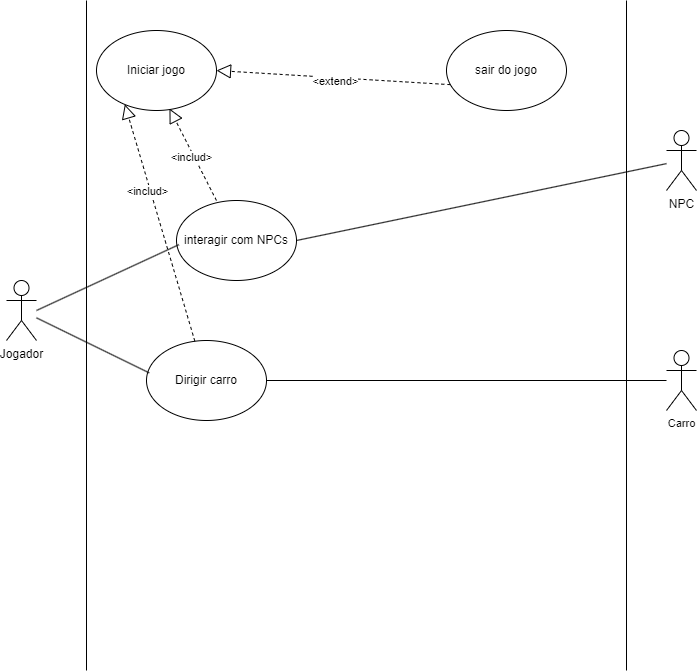

The diagram above was exported from draw.io. Its source (the exported page's mxGraphModel, read from the mxfile embedded in the PNG):
<mxGraphModel dx="1195" dy="652" grid="1" gridSize="10" guides="1" tooltips="1" connect="1" arrows="1" fold="1" page="1" pageScale="1" pageWidth="827" pageHeight="1169" math="0" shadow="0">
  <root>
    <mxCell id="WIyWlLk6GJQsqaUBKTNV-0" />
    <mxCell id="WIyWlLk6GJQsqaUBKTNV-1" parent="WIyWlLk6GJQsqaUBKTNV-0" />
    <mxCell id="I0ilLPRHbJpoaEVRRTIC-0" value="Jogador&lt;br&gt;" style="shape=umlActor;verticalLabelPosition=bottom;verticalAlign=top;html=1;outlineConnect=0;" vertex="1" parent="WIyWlLk6GJQsqaUBKTNV-1">
      <mxGeometry x="60" y="310" width="30" height="60" as="geometry" />
    </mxCell>
    <mxCell id="I0ilLPRHbJpoaEVRRTIC-1" value="NPC&lt;br&gt;" style="shape=umlActor;verticalLabelPosition=bottom;verticalAlign=top;html=1;outlineConnect=0;" vertex="1" parent="WIyWlLk6GJQsqaUBKTNV-1">
      <mxGeometry x="720" y="160" width="30" height="60" as="geometry" />
    </mxCell>
    <mxCell id="I0ilLPRHbJpoaEVRRTIC-2" value="" style="endArrow=none;html=1;rounded=0;" edge="1" parent="WIyWlLk6GJQsqaUBKTNV-1">
      <mxGeometry width="50" height="50" relative="1" as="geometry">
        <mxPoint x="140" y="700" as="sourcePoint" />
        <mxPoint x="140" y="30" as="targetPoint" />
      </mxGeometry>
    </mxCell>
    <mxCell id="I0ilLPRHbJpoaEVRRTIC-3" value="" style="endArrow=none;html=1;rounded=0;" edge="1" parent="WIyWlLk6GJQsqaUBKTNV-1">
      <mxGeometry width="50" height="50" relative="1" as="geometry">
        <mxPoint x="680" y="700" as="sourcePoint" />
        <mxPoint x="680" y="30" as="targetPoint" />
      </mxGeometry>
    </mxCell>
    <mxCell id="I0ilLPRHbJpoaEVRRTIC-11" value="Iniciar jogo" style="ellipse;whiteSpace=wrap;html=1;" vertex="1" parent="WIyWlLk6GJQsqaUBKTNV-1">
      <mxGeometry x="150" y="60" width="120" height="80" as="geometry" />
    </mxCell>
    <mxCell id="I0ilLPRHbJpoaEVRRTIC-12" value="sair do jogo" style="ellipse;whiteSpace=wrap;html=1;" vertex="1" parent="WIyWlLk6GJQsqaUBKTNV-1">
      <mxGeometry x="500" y="60" width="120" height="80" as="geometry" />
    </mxCell>
    <mxCell id="I0ilLPRHbJpoaEVRRTIC-13" value="interagir com NPCs" style="ellipse;whiteSpace=wrap;html=1;" vertex="1" parent="WIyWlLk6GJQsqaUBKTNV-1">
      <mxGeometry x="230" y="230" width="120" height="80" as="geometry" />
    </mxCell>
    <mxCell id="I0ilLPRHbJpoaEVRRTIC-15" value="" style="endArrow=block;dashed=1;endFill=0;endSize=12;html=1;rounded=0;entryX=0.608;entryY=0.975;entryDx=0;entryDy=0;entryPerimeter=0;exitX=0.333;exitY=0;exitDx=0;exitDy=0;exitPerimeter=0;" edge="1" parent="WIyWlLk6GJQsqaUBKTNV-1" source="I0ilLPRHbJpoaEVRRTIC-13" target="I0ilLPRHbJpoaEVRRTIC-11">
      <mxGeometry width="160" relative="1" as="geometry">
        <mxPoint x="160" y="220" as="sourcePoint" />
        <mxPoint x="320" y="220" as="targetPoint" />
      </mxGeometry>
    </mxCell>
    <mxCell id="I0ilLPRHbJpoaEVRRTIC-16" value="&amp;lt;includ&amp;gt;&lt;br&gt;" style="edgeLabel;html=1;align=center;verticalAlign=middle;resizable=0;points=[];" vertex="1" connectable="0" parent="I0ilLPRHbJpoaEVRRTIC-15">
      <mxGeometry x="-0.0216" y="2" relative="1" as="geometry">
        <mxPoint y="1" as="offset" />
      </mxGeometry>
    </mxCell>
    <mxCell id="I0ilLPRHbJpoaEVRRTIC-17" value="" style="endArrow=block;dashed=1;endFill=0;endSize=12;html=1;rounded=0;entryX=1;entryY=0.5;entryDx=0;entryDy=0;exitX=0.032;exitY=0.677;exitDx=0;exitDy=0;exitPerimeter=0;" edge="1" parent="WIyWlLk6GJQsqaUBKTNV-1" source="I0ilLPRHbJpoaEVRRTIC-12" target="I0ilLPRHbJpoaEVRRTIC-11">
      <mxGeometry width="160" relative="1" as="geometry">
        <mxPoint x="397" y="162" as="sourcePoint" />
        <mxPoint x="350" y="70" as="targetPoint" />
      </mxGeometry>
    </mxCell>
    <mxCell id="I0ilLPRHbJpoaEVRRTIC-18" value="&amp;lt;extend&amp;gt;&lt;br&gt;" style="edgeLabel;html=1;align=center;verticalAlign=middle;resizable=0;points=[];" vertex="1" connectable="0" parent="I0ilLPRHbJpoaEVRRTIC-17">
      <mxGeometry x="-0.0216" y="2" relative="1" as="geometry">
        <mxPoint y="1" as="offset" />
      </mxGeometry>
    </mxCell>
    <mxCell id="I0ilLPRHbJpoaEVRRTIC-19" value="Dirigir carro" style="ellipse;whiteSpace=wrap;html=1;" vertex="1" parent="WIyWlLk6GJQsqaUBKTNV-1">
      <mxGeometry x="200" y="370" width="120" height="80" as="geometry" />
    </mxCell>
    <mxCell id="I0ilLPRHbJpoaEVRRTIC-20" value="" style="endArrow=none;html=1;rounded=0;exitX=1;exitY=0.5;exitDx=0;exitDy=0;" edge="1" parent="WIyWlLk6GJQsqaUBKTNV-1" source="I0ilLPRHbJpoaEVRRTIC-13" target="I0ilLPRHbJpoaEVRRTIC-1">
      <mxGeometry width="50" height="50" relative="1" as="geometry">
        <mxPoint x="660" y="390" as="sourcePoint" />
        <mxPoint x="710" y="340" as="targetPoint" />
      </mxGeometry>
    </mxCell>
    <mxCell id="I0ilLPRHbJpoaEVRRTIC-21" value="" style="endArrow=none;html=1;rounded=0;entryX=0.02;entryY=0.552;entryDx=0;entryDy=0;entryPerimeter=0;" edge="1" parent="WIyWlLk6GJQsqaUBKTNV-1" target="I0ilLPRHbJpoaEVRRTIC-13">
      <mxGeometry width="50" height="50" relative="1" as="geometry">
        <mxPoint x="90" y="340" as="sourcePoint" />
        <mxPoint x="190" y="300" as="targetPoint" />
      </mxGeometry>
    </mxCell>
    <mxCell id="I0ilLPRHbJpoaEVRRTIC-22" value="" style="endArrow=none;html=1;rounded=0;entryX=0.023;entryY=0.405;entryDx=0;entryDy=0;entryPerimeter=0;" edge="1" parent="WIyWlLk6GJQsqaUBKTNV-1" source="I0ilLPRHbJpoaEVRRTIC-0" target="I0ilLPRHbJpoaEVRRTIC-19">
      <mxGeometry width="50" height="50" relative="1" as="geometry">
        <mxPoint x="380" y="420" as="sourcePoint" />
        <mxPoint x="430" y="370" as="targetPoint" />
      </mxGeometry>
    </mxCell>
    <mxCell id="I0ilLPRHbJpoaEVRRTIC-23" value="" style="endArrow=block;dashed=1;endFill=0;endSize=12;html=1;rounded=0;entryX=0.236;entryY=0.923;entryDx=0;entryDy=0;entryPerimeter=0;" edge="1" parent="WIyWlLk6GJQsqaUBKTNV-1" source="I0ilLPRHbJpoaEVRRTIC-19" target="I0ilLPRHbJpoaEVRRTIC-11">
      <mxGeometry width="160" relative="1" as="geometry">
        <mxPoint x="217" y="352" as="sourcePoint" />
        <mxPoint x="170" y="260" as="targetPoint" />
      </mxGeometry>
    </mxCell>
    <mxCell id="I0ilLPRHbJpoaEVRRTIC-24" value="&amp;lt;includ&amp;gt;&lt;br&gt;" style="edgeLabel;html=1;align=center;verticalAlign=middle;resizable=0;points=[];" vertex="1" connectable="0" parent="I0ilLPRHbJpoaEVRRTIC-23">
      <mxGeometry x="-0.0216" y="2" relative="1" as="geometry">
        <mxPoint x="-12" y="-35" as="offset" />
      </mxGeometry>
    </mxCell>
    <mxCell id="I0ilLPRHbJpoaEVRRTIC-25" value="Carro" style="shape=umlActor;verticalLabelPosition=bottom;verticalAlign=top;html=1;fontFamily=Helvetica;fontSize=11;fontColor=default;" vertex="1" parent="WIyWlLk6GJQsqaUBKTNV-1">
      <mxGeometry x="720" y="380" width="30" height="60" as="geometry" />
    </mxCell>
    <mxCell id="I0ilLPRHbJpoaEVRRTIC-32" value="" style="endArrow=none;html=1;rounded=0;exitX=1;exitY=0.5;exitDx=0;exitDy=0;" edge="1" parent="WIyWlLk6GJQsqaUBKTNV-1" source="I0ilLPRHbJpoaEVRRTIC-19" target="I0ilLPRHbJpoaEVRRTIC-25">
      <mxGeometry width="50" height="50" relative="1" as="geometry">
        <mxPoint x="350" y="407" as="sourcePoint" />
        <mxPoint x="720" y="330" as="targetPoint" />
      </mxGeometry>
    </mxCell>
  </root>
</mxGraphModel>